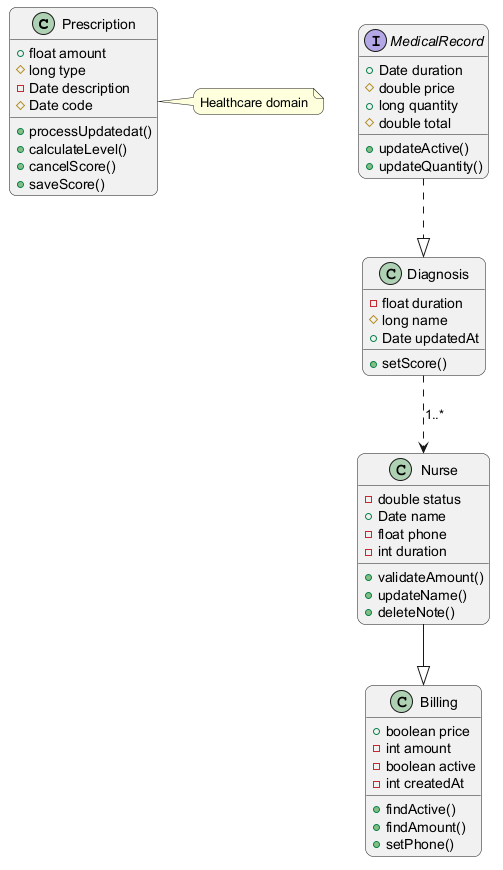

The diagram above was rendered by PlantUML. Its source (embedded in the PNG):
@startuml
skinparam backgroundColor #FFFFFF
skinparam roundCorner 15
class Prescription {
  +float amount
  #long type
  -Date description
  #Date code
  +processUpdatedat()
  +calculateLevel()
  +cancelScore()
  +saveScore()
}
class Billing {
  +boolean price
  -int amount
  -boolean active
  -int createdAt
  +findActive()
  +findAmount()
  +setPhone()
}
class Diagnosis {
  -float duration
  #long name
  +Date updatedAt
  +setScore()
}
class Nurse {
  -double status
  +Date name
  -float phone
  -int duration
  +validateAmount()
  +updateName()
  +deleteNote()
}
interface MedicalRecord {
  +Date duration
  #double price
  +long quantity
  #double total
  +updateActive()
  +updateQuantity()
}
Diagnosis ..> Nurse : "1..*"
MedicalRecord ..|> Diagnosis
Nurse --|> Billing
note right of Prescription : Healthcare domain
@enduml